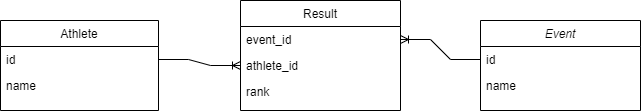

The diagram above was exported from draw.io. Its source (the exported page's mxGraphModel, read from the mxfile embedded in the PNG):
<mxGraphModel dx="1278" dy="608" grid="1" gridSize="10" guides="1" tooltips="1" connect="1" arrows="1" fold="1" page="1" pageScale="1" pageWidth="827" pageHeight="1169" math="0" shadow="0">
  <root>
    <mxCell id="WIyWlLk6GJQsqaUBKTNV-0" />
    <mxCell id="WIyWlLk6GJQsqaUBKTNV-1" parent="WIyWlLk6GJQsqaUBKTNV-0" />
    <mxCell id="zkfFHV4jXpPFQw0GAbJ--0" value="Event" style="swimlane;fontStyle=2;align=center;verticalAlign=top;childLayout=stackLayout;horizontal=1;startSize=26;horizontalStack=0;resizeParent=1;resizeLast=0;collapsible=1;marginBottom=0;rounded=0;shadow=0;strokeWidth=1;" parent="WIyWlLk6GJQsqaUBKTNV-1" vertex="1">
      <mxGeometry x="520" y="190" width="160" height="90" as="geometry">
        <mxRectangle x="420" y="190" width="160" height="26" as="alternateBounds" />
      </mxGeometry>
    </mxCell>
    <mxCell id="zkfFHV4jXpPFQw0GAbJ--1" value="id" style="text;align=left;verticalAlign=top;spacingLeft=4;spacingRight=4;overflow=hidden;rotatable=0;points=[[0,0.5],[1,0.5]];portConstraint=eastwest;" parent="zkfFHV4jXpPFQw0GAbJ--0" vertex="1">
      <mxGeometry y="26" width="160" height="26" as="geometry" />
    </mxCell>
    <mxCell id="zkfFHV4jXpPFQw0GAbJ--2" value="name" style="text;align=left;verticalAlign=top;spacingLeft=4;spacingRight=4;overflow=hidden;rotatable=0;points=[[0,0.5],[1,0.5]];portConstraint=eastwest;rounded=0;shadow=0;html=0;" parent="zkfFHV4jXpPFQw0GAbJ--0" vertex="1">
      <mxGeometry y="52" width="160" height="26" as="geometry" />
    </mxCell>
    <mxCell id="zkfFHV4jXpPFQw0GAbJ--13" value="Result" style="swimlane;fontStyle=0;align=center;verticalAlign=top;childLayout=stackLayout;horizontal=1;startSize=26;horizontalStack=0;resizeParent=1;resizeLast=0;collapsible=1;marginBottom=0;rounded=0;shadow=0;strokeWidth=1;" parent="WIyWlLk6GJQsqaUBKTNV-1" vertex="1">
      <mxGeometry x="280" y="170" width="160" height="110" as="geometry">
        <mxRectangle x="230" y="320" width="170" height="26" as="alternateBounds" />
      </mxGeometry>
    </mxCell>
    <mxCell id="zkfFHV4jXpPFQw0GAbJ--14" value="event_id" style="text;align=left;verticalAlign=top;spacingLeft=4;spacingRight=4;overflow=hidden;rotatable=0;points=[[0,0.5],[1,0.5]];portConstraint=eastwest;" parent="zkfFHV4jXpPFQw0GAbJ--13" vertex="1">
      <mxGeometry y="26" width="160" height="26" as="geometry" />
    </mxCell>
    <mxCell id="VpC-zmq3o_abMs9-xx88-4" value="athlete_id" style="text;align=left;verticalAlign=top;spacingLeft=4;spacingRight=4;overflow=hidden;rotatable=0;points=[[0,0.5],[1,0.5]];portConstraint=eastwest;" vertex="1" parent="zkfFHV4jXpPFQw0GAbJ--13">
      <mxGeometry y="52" width="160" height="26" as="geometry" />
    </mxCell>
    <mxCell id="VpC-zmq3o_abMs9-xx88-5" value="rank" style="text;align=left;verticalAlign=top;spacingLeft=4;spacingRight=4;overflow=hidden;rotatable=0;points=[[0,0.5],[1,0.5]];portConstraint=eastwest;" vertex="1" parent="zkfFHV4jXpPFQw0GAbJ--13">
      <mxGeometry y="78" width="160" height="26" as="geometry" />
    </mxCell>
    <mxCell id="zkfFHV4jXpPFQw0GAbJ--17" value="Athlete" style="swimlane;fontStyle=0;align=center;verticalAlign=top;childLayout=stackLayout;horizontal=1;startSize=26;horizontalStack=0;resizeParent=1;resizeLast=0;collapsible=1;marginBottom=0;rounded=0;shadow=0;strokeWidth=1;" parent="WIyWlLk6GJQsqaUBKTNV-1" vertex="1">
      <mxGeometry x="40" y="190" width="158" height="90" as="geometry">
        <mxRectangle x="550" y="140" width="160" height="26" as="alternateBounds" />
      </mxGeometry>
    </mxCell>
    <mxCell id="zkfFHV4jXpPFQw0GAbJ--18" value="id" style="text;align=left;verticalAlign=top;spacingLeft=4;spacingRight=4;overflow=hidden;rotatable=0;points=[[0,0.5],[1,0.5]];portConstraint=eastwest;" parent="zkfFHV4jXpPFQw0GAbJ--17" vertex="1">
      <mxGeometry y="26" width="158" height="26" as="geometry" />
    </mxCell>
    <mxCell id="zkfFHV4jXpPFQw0GAbJ--19" value="name" style="text;align=left;verticalAlign=top;spacingLeft=4;spacingRight=4;overflow=hidden;rotatable=0;points=[[0,0.5],[1,0.5]];portConstraint=eastwest;rounded=0;shadow=0;html=0;" parent="zkfFHV4jXpPFQw0GAbJ--17" vertex="1">
      <mxGeometry y="52" width="158" height="26" as="geometry" />
    </mxCell>
    <mxCell id="VpC-zmq3o_abMs9-xx88-1" value="" style="edgeStyle=entityRelationEdgeStyle;fontSize=12;html=1;endArrow=ERoneToMany;rounded=0;exitX=0;exitY=0.5;exitDx=0;exitDy=0;" edge="1" parent="WIyWlLk6GJQsqaUBKTNV-1" source="zkfFHV4jXpPFQw0GAbJ--1" target="zkfFHV4jXpPFQw0GAbJ--14">
      <mxGeometry width="100" height="100" relative="1" as="geometry">
        <mxPoint x="540" y="410" as="sourcePoint" />
        <mxPoint x="640" y="310" as="targetPoint" />
      </mxGeometry>
    </mxCell>
    <mxCell id="VpC-zmq3o_abMs9-xx88-6" value="" style="edgeStyle=entityRelationEdgeStyle;fontSize=12;html=1;endArrow=ERoneToMany;rounded=0;exitX=1;exitY=0.5;exitDx=0;exitDy=0;entryX=0;entryY=0.5;entryDx=0;entryDy=0;" edge="1" parent="WIyWlLk6GJQsqaUBKTNV-1" source="zkfFHV4jXpPFQw0GAbJ--18" target="VpC-zmq3o_abMs9-xx88-4">
      <mxGeometry width="100" height="100" relative="1" as="geometry">
        <mxPoint x="360" y="390" as="sourcePoint" />
        <mxPoint x="280" y="370" as="targetPoint" />
      </mxGeometry>
    </mxCell>
  </root>
</mxGraphModel>